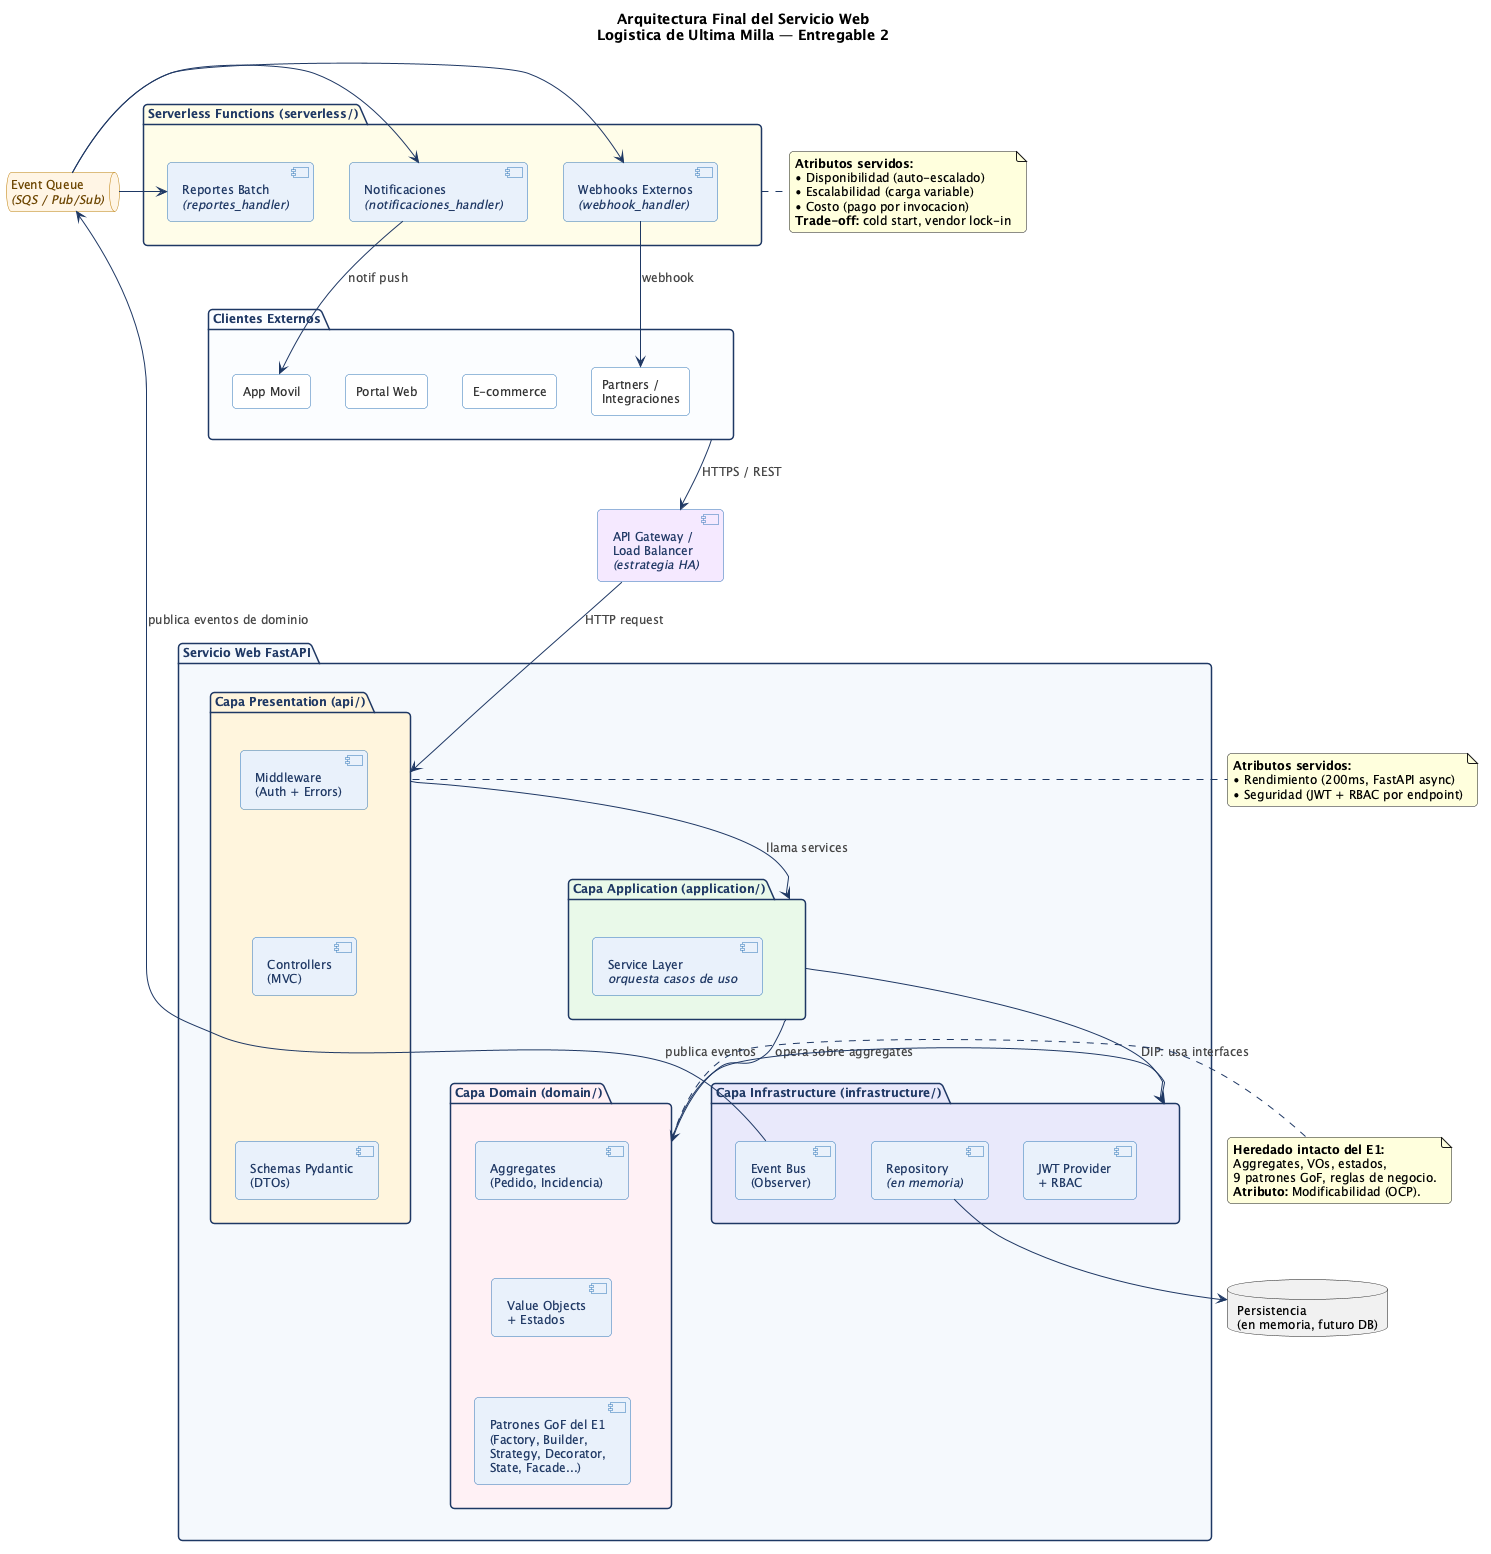

The diagram above was rendered by PlantUML. Its source (embedded in the PNG):
@startuml Arquitectura Final - Entregable 2

skinparam backgroundColor #FFFFFF
skinparam defaultFontName "Segoe UI"
skinparam defaultFontSize 12
skinparam shadowing false
skinparam roundCorner 8
skinparam ArrowColor #1F3864
skinparam ArrowFontColor #444444
skinparam package {
    BackgroundColor #F4F8FC
    BorderColor #1F3864
    FontColor #1F3864
    FontStyle bold
}
skinparam rectangle {
    BackgroundColor #FFFFFF
    BorderColor #2E75B6
    FontColor #333333
}
skinparam component {
    BackgroundColor #E8F0FA
    BorderColor #2E75B6
    FontColor #1F3864
}
skinparam queue {
    BackgroundColor #FFF4E5
    BorderColor #B97A00
    FontColor #6B4500
}

title Arquitectura Final del Servicio Web\nLogistica de Ultima Milla — Entregable 2
' === CLIENTES (estilo cliente-servidor) ===
package "Clientes Externos" as clientes #FAFCFF {
    rectangle "App Movil" as cli_app
    rectangle "Portal Web" as cli_web
    rectangle "E-commerce" as cli_ecom
    rectangle "Partners /\nIntegraciones" as cli_int
}

' === API GATEWAY (conceptual) ===
component "API Gateway /\nLoad Balancer\n<i>(estrategia HA)</i>" as gateway #F5E8FF

clientes -down-> gateway : HTTPS / REST
' === SERVICIO WEB (Layered Architecture) ===
package "Servicio Web FastAPI" as service {

    package "Capa Presentation (api/)" as presentation #FFF4DC {
        component "Controllers\n(MVC)" as ctrl
        component "Middleware\n(Auth + Errors)" as mw
        component "Schemas Pydantic\n(DTOs)" as schemas
    }

    package "Capa Application (application/)" as application #E8F8E8 {
        component "Service Layer\n<i>orquesta casos de uso</i>" as svc
    }

    package "Capa Domain (domain/)" as domain #FFF0F5 {
        component "Aggregates\n(Pedido, Incidencia)" as agg
        component "Value Objects\n+ Estados" as vo
        component "Patrones GoF del E1\n(Factory, Builder,\nStrategy, Decorator,\nState, Facade...)" as gof
    }

    package "Capa Infrastructure (infrastructure/)" as infra #E8E8FA {
        component "Repository\n<i>(en memoria)</i>" as repo
        component "JWT Provider\n+ RBAC" as auth
        component "Event Bus\n(Observer)" as bus
    }
}

gateway -down-> presentation : HTTP request
presentation -down-> application : llama services
application -down-> domain : opera sobre aggregates
application -right-> infra : DIP: usa interfaces
domain -right-> infra : publica eventos
mw -[hidden]- ctrl
ctrl -[hidden]- schemas
agg -[hidden]- vo
vo -[hidden]- gof

' === SERVERLESS (componentes event-driven) ===
queue "Event Queue\n<i>(SQS / Pub/Sub)</i>" as queue
package "Serverless Functions (serverless/)" as serverless #FFFCE8 {
    component "Notificaciones\n<i>(notificaciones_handler)</i>" as fn_notif
    component "Webhooks Externos\n<i>(webhook_handler)</i>" as fn_webhook
    component "Reportes Batch\n<i>(reportes_handler)</i>" as fn_report
}

bus -right-> queue : publica eventos de dominio
queue -right-> fn_notif
queue -right-> fn_webhook
queue -right-> fn_report

fn_notif --> cli_app : notif push
fn_webhook --> cli_int : webhook
' === STORE ===
database "Persistencia\n(en memoria, futuro DB)" as db #F0F0F0
repo -down-> db

' === NOTAS ===
note right of presentation
  <b>Atributos servidos:</b>
  • Rendimiento (200ms, FastAPI async)
  • Seguridad (JWT + RBAC por endpoint)
end note

note right of serverless
  <b>Atributos servidos:</b>
  • Disponibilidad (auto-escalado)
  • Escalabilidad (carga variable)
  • Costo (pago por invocacion)
  <b>Trade-off:</b> cold start, vendor lock-in
end note

note left of domain
  <b>Heredado intacto del E1:</b>
  Aggregates, VOs, estados,
  9 patrones GoF, reglas de negocio.
  <b>Atributo:</b> Modificabilidad (OCP).
end note

@enduml